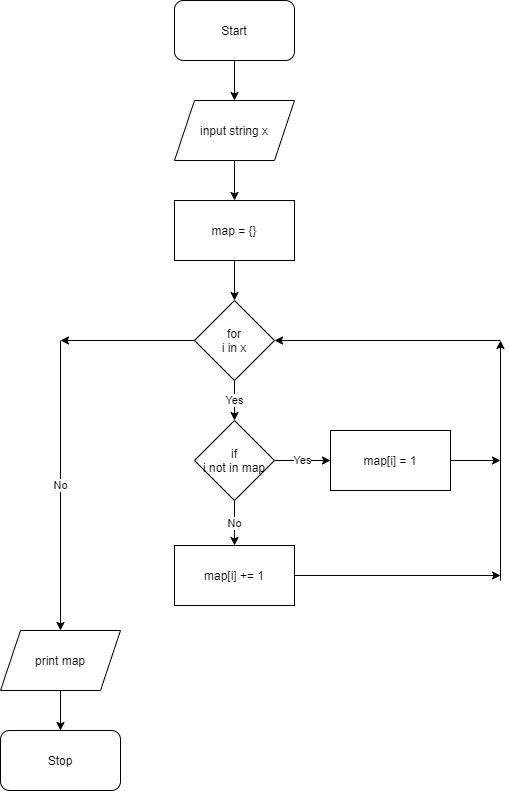

The diagram above was exported from draw.io. Its source (the exported page's mxGraphModel, read from the mxfile embedded in the PNG):
<mxGraphModel dx="1335" dy="782" grid="1" gridSize="10" guides="1" tooltips="1" connect="1" arrows="1" fold="1" page="1" pageScale="1" pageWidth="827" pageHeight="1169" math="0" shadow="0">
  <root>
    <mxCell id="0" />
    <mxCell id="1" parent="0" />
    <mxCell id="2" value="Start" style="rounded=1;whiteSpace=wrap;html=1;" vertex="1" parent="1">
      <mxGeometry x="354" y="40" width="120" height="60" as="geometry" />
    </mxCell>
    <mxCell id="3" value="input string x" style="shape=parallelogram;perimeter=parallelogramPerimeter;whiteSpace=wrap;html=1;fixedSize=1;" vertex="1" parent="1">
      <mxGeometry x="354" y="140" width="120" height="60" as="geometry" />
    </mxCell>
    <mxCell id="4" value="map = {}" style="rounded=0;whiteSpace=wrap;html=1;" vertex="1" parent="1">
      <mxGeometry x="354" y="240" width="120" height="60" as="geometry" />
    </mxCell>
    <mxCell id="5" value="for&lt;br&gt;i in x" style="rhombus;whiteSpace=wrap;html=1;" vertex="1" parent="1">
      <mxGeometry x="374" y="340" width="80" height="80" as="geometry" />
    </mxCell>
    <mxCell id="6" value="if&lt;br&gt;i not in map" style="rhombus;whiteSpace=wrap;html=1;" vertex="1" parent="1">
      <mxGeometry x="374" y="460" width="80" height="80" as="geometry" />
    </mxCell>
    <mxCell id="7" value="map[i] = 1" style="rounded=0;whiteSpace=wrap;html=1;" vertex="1" parent="1">
      <mxGeometry x="510" y="470" width="120" height="60" as="geometry" />
    </mxCell>
    <mxCell id="8" value="map[i] += 1" style="rounded=0;whiteSpace=wrap;html=1;" vertex="1" parent="1">
      <mxGeometry x="354" y="585" width="120" height="60" as="geometry" />
    </mxCell>
    <mxCell id="9" value="print map" style="shape=parallelogram;perimeter=parallelogramPerimeter;whiteSpace=wrap;html=1;fixedSize=1;" vertex="1" parent="1">
      <mxGeometry x="180" y="670" width="120" height="60" as="geometry" />
    </mxCell>
    <mxCell id="10" value="Stop" style="rounded=1;whiteSpace=wrap;html=1;" vertex="1" parent="1">
      <mxGeometry x="180" y="770" width="120" height="60" as="geometry" />
    </mxCell>
    <mxCell id="11" value="" style="endArrow=classic;html=1;" edge="1" parent="1" source="2" target="3">
      <mxGeometry width="50" height="50" relative="1" as="geometry">
        <mxPoint x="390" y="310" as="sourcePoint" />
        <mxPoint x="430" y="170" as="targetPoint" />
      </mxGeometry>
    </mxCell>
    <mxCell id="12" value="" style="endArrow=classic;html=1;" edge="1" parent="1" source="3" target="4">
      <mxGeometry width="50" height="50" relative="1" as="geometry">
        <mxPoint x="390" y="310" as="sourcePoint" />
        <mxPoint x="440" y="260" as="targetPoint" />
      </mxGeometry>
    </mxCell>
    <mxCell id="13" value="" style="endArrow=classic;html=1;" edge="1" parent="1" source="4" target="5">
      <mxGeometry width="50" height="50" relative="1" as="geometry">
        <mxPoint x="390" y="310" as="sourcePoint" />
        <mxPoint x="440" y="260" as="targetPoint" />
      </mxGeometry>
    </mxCell>
    <mxCell id="14" value="Yes" style="endArrow=classic;html=1;" edge="1" parent="1" source="5" target="6">
      <mxGeometry width="50" height="50" relative="1" as="geometry">
        <mxPoint x="390" y="310" as="sourcePoint" />
        <mxPoint x="440" y="260" as="targetPoint" />
      </mxGeometry>
    </mxCell>
    <mxCell id="15" value="Yes" style="endArrow=classic;html=1;" edge="1" parent="1" source="6" target="7">
      <mxGeometry width="50" height="50" relative="1" as="geometry">
        <mxPoint x="390" y="410" as="sourcePoint" />
        <mxPoint x="440" y="360" as="targetPoint" />
      </mxGeometry>
    </mxCell>
    <mxCell id="16" value="No" style="endArrow=classic;html=1;" edge="1" parent="1" source="6" target="8">
      <mxGeometry width="50" height="50" relative="1" as="geometry">
        <mxPoint x="390" y="410" as="sourcePoint" />
        <mxPoint x="440" y="360" as="targetPoint" />
      </mxGeometry>
    </mxCell>
    <mxCell id="17" value="" style="endArrow=classic;html=1;" edge="1" parent="1">
      <mxGeometry width="50" height="50" relative="1" as="geometry">
        <mxPoint x="680" y="620" as="sourcePoint" />
        <mxPoint x="680" y="380" as="targetPoint" />
      </mxGeometry>
    </mxCell>
    <mxCell id="18" value="" style="endArrow=classic;html=1;" edge="1" parent="1" source="8">
      <mxGeometry width="50" height="50" relative="1" as="geometry">
        <mxPoint x="390" y="410" as="sourcePoint" />
        <mxPoint x="680" y="615" as="targetPoint" />
      </mxGeometry>
    </mxCell>
    <mxCell id="19" value="" style="endArrow=classic;html=1;" edge="1" parent="1" source="7">
      <mxGeometry width="50" height="50" relative="1" as="geometry">
        <mxPoint x="390" y="410" as="sourcePoint" />
        <mxPoint x="680" y="500" as="targetPoint" />
      </mxGeometry>
    </mxCell>
    <mxCell id="20" value="" style="endArrow=classic;html=1;" edge="1" parent="1" target="5">
      <mxGeometry width="50" height="50" relative="1" as="geometry">
        <mxPoint x="680" y="380" as="sourcePoint" />
        <mxPoint x="440" y="360" as="targetPoint" />
      </mxGeometry>
    </mxCell>
    <mxCell id="21" value="" style="endArrow=classic;html=1;" edge="1" parent="1" source="5">
      <mxGeometry width="50" height="50" relative="1" as="geometry">
        <mxPoint x="390" y="410" as="sourcePoint" />
        <mxPoint x="240" y="380" as="targetPoint" />
      </mxGeometry>
    </mxCell>
    <mxCell id="22" value="No" style="endArrow=classic;html=1;" edge="1" parent="1" target="9">
      <mxGeometry width="50" height="50" relative="1" as="geometry">
        <mxPoint x="240" y="380" as="sourcePoint" />
        <mxPoint x="440" y="360" as="targetPoint" />
      </mxGeometry>
    </mxCell>
    <mxCell id="23" value="" style="endArrow=classic;html=1;" edge="1" parent="1" source="9" target="10">
      <mxGeometry width="50" height="50" relative="1" as="geometry">
        <mxPoint x="390" y="510" as="sourcePoint" />
        <mxPoint x="440" y="460" as="targetPoint" />
      </mxGeometry>
    </mxCell>
  </root>
</mxGraphModel>